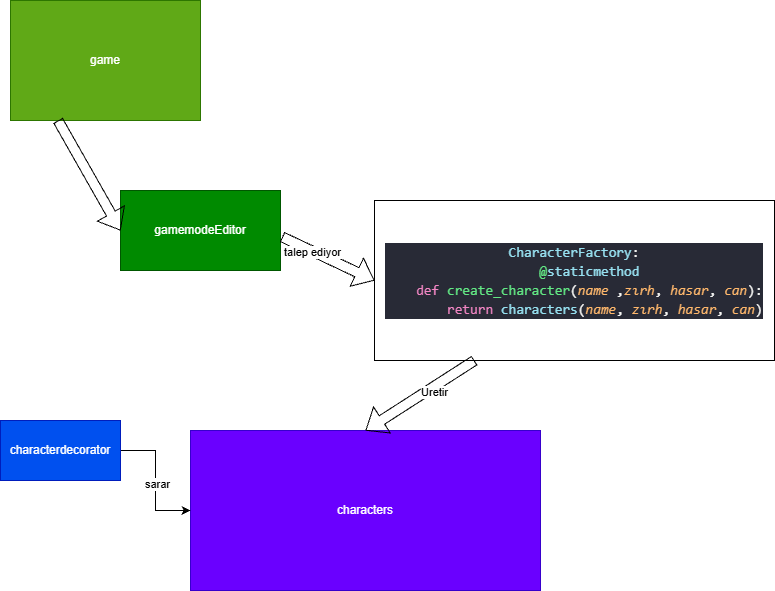

The diagram above was exported from draw.io. Its source (the exported page's mxGraphModel, read from the mxfile embedded in the PNG):
<mxGraphModel dx="1030" dy="562" grid="1" gridSize="10" guides="1" tooltips="1" connect="1" arrows="1" fold="1" page="1" pageScale="1" pageWidth="827" pageHeight="1169" math="0" shadow="0">
  <root>
    <mxCell id="0" />
    <mxCell id="1" parent="0" />
    <mxCell id="f0RRkmT8vg2VSLFL24uI-1" parent="1" style="rounded=0;whiteSpace=wrap;html=1;fillColor=#60a917;fontColor=#ffffff;strokeColor=#2D7600;" value="game" vertex="1">
      <mxGeometry height="120" width="190" x="50" y="60" as="geometry" />
    </mxCell>
    <mxCell id="f0RRkmT8vg2VSLFL24uI-2" parent="1" style="rounded=0;whiteSpace=wrap;html=1;fillColor=#008a00;fontColor=#ffffff;strokeColor=#005700;" value="gamemodeEditor" vertex="1">
      <mxGeometry height="80" width="160" x="160" y="250" as="geometry" />
    </mxCell>
    <mxCell id="f0RRkmT8vg2VSLFL24uI-3" parent="1" style="rounded=0;whiteSpace=wrap;html=1;fillColor=#6a00ff;fontColor=#ffffff;strokeColor=#3700CC;" value="characters" vertex="1">
      <mxGeometry height="160" width="350" x="230" y="490" as="geometry" />
    </mxCell>
    <mxCell id="f0RRkmT8vg2VSLFL24uI-4" edge="1" parent="1" source="f0RRkmT8vg2VSLFL24uI-1" style="shape=flexArrow;endArrow=classic;html=1;rounded=0;exitX=0.25;exitY=1;exitDx=0;exitDy=0;entryX=0;entryY=0.5;entryDx=0;entryDy=0;" target="f0RRkmT8vg2VSLFL24uI-2" value="">
      <mxGeometry height="50" relative="1" width="50" as="geometry">
        <Array as="points" />
        <mxPoint x="390" y="320" as="sourcePoint" />
        <mxPoint x="460" y="320" as="targetPoint" />
      </mxGeometry>
    </mxCell>
    <mxCell id="f0RRkmT8vg2VSLFL24uI-6" edge="1" parent="1" source="f0RRkmT8vg2VSLFL24uI-2" style="shape=flexArrow;endArrow=classic;html=1;rounded=0;exitX=1.01;exitY=0.58;exitDx=0;exitDy=0;exitPerimeter=0;entryX=0;entryY=0.5;entryDx=0;entryDy=0;" target="f0RRkmT8vg2VSLFL24uI-8" value="">
      <mxGeometry height="50" relative="1" width="50" as="geometry">
        <Array as="points" />
        <mxPoint x="380" y="79.5" as="sourcePoint" />
        <mxPoint x="530" y="140" as="targetPoint" />
      </mxGeometry>
    </mxCell>
    <mxCell id="f0RRkmT8vg2VSLFL24uI-9" connectable="0" parent="f0RRkmT8vg2VSLFL24uI-6" style="edgeLabel;html=1;align=center;verticalAlign=middle;resizable=0;points=[];" value="talep ediyor" vertex="1">
      <mxGeometry relative="1" x="-0.3427" y="-1" as="geometry">
        <mxPoint as="offset" />
      </mxGeometry>
    </mxCell>
    <mxCell id="f0RRkmT8vg2VSLFL24uI-8" parent="1" style="rounded=0;whiteSpace=wrap;html=1;" value="&lt;div style=&quot;color: rgb(246, 246, 244); background-color: rgb(40, 42, 54); font-family: Consolas, &amp;quot;Courier New&amp;quot;, monospace; font-size: 14px; line-height: 19px; white-space: pre;&quot;&gt;&lt;div&gt;&lt;span style=&quot;color: #97e1f1;&quot;&gt;CharacterFactory&lt;/span&gt;:&lt;/div&gt;&lt;div&gt;&amp;nbsp; &amp;nbsp; &lt;span style=&quot;color: #62e884;&quot;&gt;@&lt;/span&gt;&lt;span style=&quot;color: #97e1f1;&quot;&gt;staticmethod&lt;/span&gt;&lt;/div&gt;&lt;div&gt;&amp;nbsp; &amp;nbsp; &lt;span style=&quot;color: #f286c4;&quot;&gt;def&lt;/span&gt; &lt;span style=&quot;color: #62e884;&quot;&gt;create_character&lt;/span&gt;(&lt;span style=&quot;color: #ffb86c;font-style: italic;&quot;&gt;name&lt;/span&gt; ,&lt;span style=&quot;color: #ffb86c;font-style: italic;&quot;&gt;zırh&lt;/span&gt;, &lt;span style=&quot;color: #ffb86c;font-style: italic;&quot;&gt;hasar&lt;/span&gt;, &lt;span style=&quot;color: #ffb86c;font-style: italic;&quot;&gt;can&lt;/span&gt;):&lt;/div&gt;&lt;div&gt;&amp;nbsp; &amp;nbsp; &amp;nbsp; &amp;nbsp; &lt;span style=&quot;color: #f286c4;&quot;&gt;return&lt;/span&gt; &lt;span style=&quot;color: #97e1f1;&quot;&gt;characters&lt;/span&gt;(&lt;span style=&quot;color: #ffb86c;font-style: italic;&quot;&gt;name&lt;/span&gt;, &lt;span style=&quot;color: #ffb86c;font-style: italic;&quot;&gt;zırh&lt;/span&gt;, &lt;span style=&quot;color: #ffb86c;font-style: italic;&quot;&gt;hasar&lt;/span&gt;, &lt;span style=&quot;color: #ffb86c;font-style: italic;&quot;&gt;can&lt;/span&gt;)&lt;/div&gt;&lt;/div&gt;" vertex="1">
      <mxGeometry height="160" width="400" x="414" y="260" as="geometry" />
    </mxCell>
    <mxCell id="f0RRkmT8vg2VSLFL24uI-11" edge="1" parent="1" source="f0RRkmT8vg2VSLFL24uI-8" style="shape=flexArrow;endArrow=classic;html=1;rounded=0;entryX=0.5;entryY=0;entryDx=0;entryDy=0;exitX=0.25;exitY=1;exitDx=0;exitDy=0;" target="f0RRkmT8vg2VSLFL24uI-3" value="">
      <mxGeometry height="50" relative="1" width="50" as="geometry">
        <mxPoint x="580" y="430" as="sourcePoint" />
        <mxPoint x="450" y="310" as="targetPoint" />
      </mxGeometry>
    </mxCell>
    <mxCell id="f0RRkmT8vg2VSLFL24uI-12" connectable="0" parent="f0RRkmT8vg2VSLFL24uI-11" style="edgeLabel;html=1;align=center;verticalAlign=middle;resizable=0;points=[];" value="Uretir" vertex="1">
      <mxGeometry relative="1" x="-0.2119" y="5" as="geometry">
        <mxPoint as="offset" />
      </mxGeometry>
    </mxCell>
    <mxCell id="f0RRkmT8vg2VSLFL24uI-22" edge="1" parent="1" source="f0RRkmT8vg2VSLFL24uI-13" style="edgeStyle=orthogonalEdgeStyle;rounded=0;orthogonalLoop=1;jettySize=auto;html=1;exitX=1;exitY=0.5;exitDx=0;exitDy=0;entryX=0;entryY=0.5;entryDx=0;entryDy=0;" target="f0RRkmT8vg2VSLFL24uI-3">
      <mxGeometry relative="1" as="geometry" />
    </mxCell>
    <mxCell id="f0RRkmT8vg2VSLFL24uI-23" connectable="0" parent="f0RRkmT8vg2VSLFL24uI-22" style="edgeLabel;html=1;align=center;verticalAlign=middle;resizable=0;points=[];" value="sarar" vertex="1">
      <mxGeometry relative="1" x="0.0523" y="1" as="geometry">
        <mxPoint as="offset" />
      </mxGeometry>
    </mxCell>
    <mxCell id="f0RRkmT8vg2VSLFL24uI-13" parent="1" style="rounded=0;whiteSpace=wrap;html=1;fillColor=#0050ef;fontColor=#ffffff;strokeColor=#001DBC;" value="characterdecorator" vertex="1">
      <mxGeometry height="60" width="120" x="40" y="480" as="geometry" />
    </mxCell>
  </root>
</mxGraphModel>